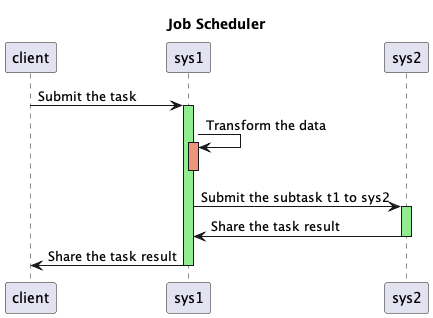

The diagram above was rendered by PlantUML. Its source (embedded in the PNG):
@startuml

title Job Scheduler

client -> sys1 : Submit the task
activate sys1 #lightgreen

sys1 -> sys1 : Transform the data
activate sys1 #DarkSalmon
deactivate sys1

sys1 -> sys2 : Submit the subtask t1 to sys2
activate sys2 #lightgreen
sys2 -> sys1 : Share the task result
deactivate sys2

sys1 -> client: Share the task result
deactivate sys1

@enduml